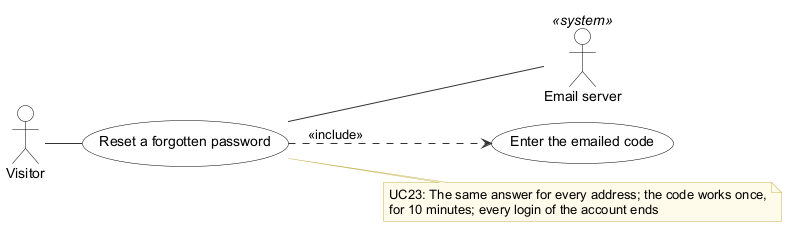

The diagram above was rendered by PlantUML. Its source (embedded in the PNG):
@startuml
!pragma layout smetana
' Use case UC23 Reset a forgotten password - Inventory & POS System v0.32.0 (report, Lecture 5-7; redrawn 2026-10-27)
' Edit: paste into draw.io (Arrange > Insert > Advanced > PlantUML) or planttext.com
skinparam defaultFontName Arial
skinparam shadowing false
skinparam ArrowColor #333333
skinparam rectangle {
  BackgroundColor White
  BorderColor Black
}
skinparam usecase {
  BackgroundColor White
  BorderColor Black
}
skinparam class {
  BackgroundColor White
  BorderColor Black
  HeaderBackgroundColor #E6F1EE
}
skinparam activity {
  BackgroundColor White
  BorderColor Black
}
skinparam state {
  BackgroundColor White
  BorderColor Black
}
skinparam sequence {
  ParticipantBackgroundColor White
  ParticipantBorderColor Black
  LifeLineBorderColor #888888
  ActorBorderColor Black
  ActorBackgroundColor White
}
skinparam note {
  BackgroundColor #FFFBEA
  BorderColor #C9B458
}
skinparam swimlaneWidth same
hide circle

left to right direction
actor "Visitor" as A0
actor "Email server" as S0 <<system>>
usecase "Reset a forgotten password" as U
usecase "Enter the emailed code" as I0
U ..> I0 : <<include>>
A0 -- U
U -- S0
note right of U
  UC23: The same answer for every address; the code works once,
  for 10 minutes; every login of the account ends
end note
@enduml